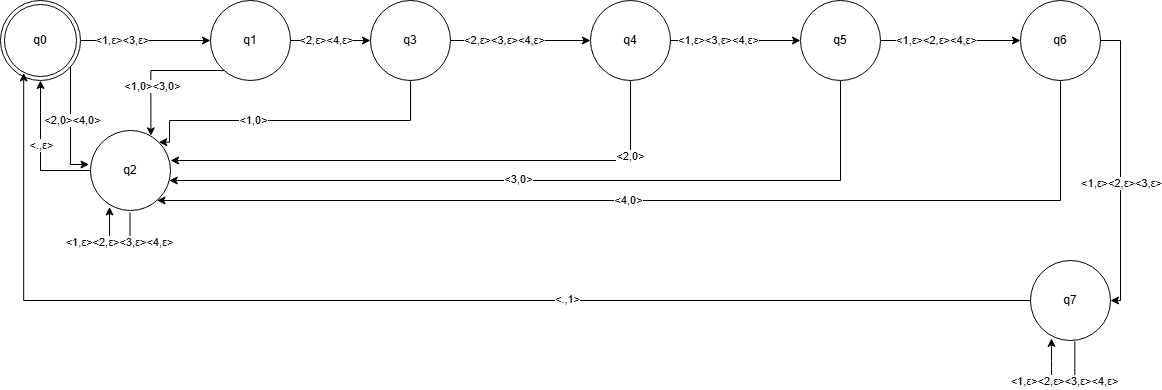

The diagram above was exported from draw.io. Its source (the exported page's mxGraphModel, read from the mxfile embedded in the PNG):
<mxGraphModel dx="1678" dy="874" grid="1" gridSize="10" guides="1" tooltips="1" connect="1" arrows="1" fold="1" page="1" pageScale="1" pageWidth="850" pageHeight="1100" math="0" shadow="0">
  <root>
    <mxCell id="0" />
    <mxCell id="1" parent="0" />
    <mxCell id="yaTMqix3UDZyCFIReUWa-30" value="" style="edgeStyle=orthogonalEdgeStyle;rounded=0;orthogonalLoop=1;jettySize=auto;html=1;" edge="1" parent="1" source="yaTMqix3UDZyCFIReUWa-28" target="yaTMqix3UDZyCFIReUWa-29">
      <mxGeometry relative="1" as="geometry" />
    </mxCell>
    <mxCell id="yaTMqix3UDZyCFIReUWa-31" value="&amp;lt;1,ε&amp;gt;&amp;lt;3,ε&amp;gt;" style="edgeLabel;html=1;align=center;verticalAlign=middle;resizable=0;points=[];" vertex="1" connectable="0" parent="yaTMqix3UDZyCFIReUWa-30">
      <mxGeometry x="-0.3649" y="1" relative="1" as="geometry">
        <mxPoint as="offset" />
      </mxGeometry>
    </mxCell>
    <mxCell id="JvSTt32TYDhQ9o4bTnC2-2" value="" style="edgeStyle=orthogonalEdgeStyle;rounded=0;orthogonalLoop=1;jettySize=auto;html=1;entryX=-0.019;entryY=0.425;entryDx=0;entryDy=0;entryPerimeter=0;" edge="1" parent="1" source="yaTMqix3UDZyCFIReUWa-28" target="JvSTt32TYDhQ9o4bTnC2-1">
      <mxGeometry relative="1" as="geometry">
        <Array as="points">
          <mxPoint x="210" y="554" />
        </Array>
      </mxGeometry>
    </mxCell>
    <mxCell id="JvSTt32TYDhQ9o4bTnC2-3" value="&amp;lt;2,0&amp;gt;&amp;lt;4,0&amp;gt;" style="edgeLabel;html=1;align=center;verticalAlign=middle;resizable=0;points=[];" vertex="1" connectable="0" parent="JvSTt32TYDhQ9o4bTnC2-2">
      <mxGeometry x="-0.0847" y="1" relative="1" as="geometry">
        <mxPoint as="offset" />
      </mxGeometry>
    </mxCell>
    <mxCell id="yaTMqix3UDZyCFIReUWa-28" value="q0" style="ellipse;shape=doubleEllipse;whiteSpace=wrap;html=1;aspect=fixed;" vertex="1" parent="1">
      <mxGeometry x="140" y="390" width="80" height="80" as="geometry" />
    </mxCell>
    <mxCell id="bqq4pobvyFyUTtmEl6T7-3" value="" style="edgeStyle=orthogonalEdgeStyle;rounded=0;orthogonalLoop=1;jettySize=auto;html=1;" edge="1" parent="1" source="yaTMqix3UDZyCFIReUWa-29" target="bqq4pobvyFyUTtmEl6T7-2">
      <mxGeometry relative="1" as="geometry" />
    </mxCell>
    <mxCell id="bqq4pobvyFyUTtmEl6T7-4" value="&amp;lt;2,ε&amp;gt;&amp;lt;4,ε&amp;gt;" style="edgeLabel;html=1;align=center;verticalAlign=middle;resizable=0;points=[];" vertex="1" connectable="0" parent="bqq4pobvyFyUTtmEl6T7-3">
      <mxGeometry x="-0.1181" y="1" relative="1" as="geometry">
        <mxPoint as="offset" />
      </mxGeometry>
    </mxCell>
    <mxCell id="yaTMqix3UDZyCFIReUWa-29" value="q1" style="ellipse;whiteSpace=wrap;html=1;" vertex="1" parent="1">
      <mxGeometry x="350" y="390" width="80" height="80" as="geometry" />
    </mxCell>
    <mxCell id="JvSTt32TYDhQ9o4bTnC2-4" style="edgeStyle=orthogonalEdgeStyle;rounded=0;orthogonalLoop=1;jettySize=auto;html=1;" edge="1" parent="1" source="JvSTt32TYDhQ9o4bTnC2-1" target="yaTMqix3UDZyCFIReUWa-28">
      <mxGeometry relative="1" as="geometry" />
    </mxCell>
    <mxCell id="JvSTt32TYDhQ9o4bTnC2-5" value="&amp;lt;.,ε&amp;gt;" style="edgeLabel;html=1;align=center;verticalAlign=middle;resizable=0;points=[];" vertex="1" connectable="0" parent="JvSTt32TYDhQ9o4bTnC2-4">
      <mxGeometry x="0.0817" relative="1" as="geometry">
        <mxPoint as="offset" />
      </mxGeometry>
    </mxCell>
    <mxCell id="JvSTt32TYDhQ9o4bTnC2-1" value="q2" style="ellipse;whiteSpace=wrap;html=1;" vertex="1" parent="1">
      <mxGeometry x="230" y="520" width="80" height="80" as="geometry" />
    </mxCell>
    <mxCell id="JvSTt32TYDhQ9o4bTnC2-6" style="edgeStyle=orthogonalEdgeStyle;rounded=0;orthogonalLoop=1;jettySize=auto;html=1;entryX=0.755;entryY=0.067;entryDx=0;entryDy=0;entryPerimeter=0;" edge="1" parent="1" source="yaTMqix3UDZyCFIReUWa-29" target="JvSTt32TYDhQ9o4bTnC2-1">
      <mxGeometry relative="1" as="geometry">
        <Array as="points">
          <mxPoint x="290" y="460" />
        </Array>
      </mxGeometry>
    </mxCell>
    <mxCell id="JvSTt32TYDhQ9o4bTnC2-7" value="&amp;lt;1,0&amp;gt;&amp;lt;3,0&amp;gt;" style="edgeLabel;html=1;align=center;verticalAlign=middle;resizable=0;points=[];" vertex="1" connectable="0" parent="JvSTt32TYDhQ9o4bTnC2-6">
      <mxGeometry x="0.2745" y="1" relative="1" as="geometry">
        <mxPoint as="offset" />
      </mxGeometry>
    </mxCell>
    <mxCell id="JvSTt32TYDhQ9o4bTnC2-8" style="edgeStyle=orthogonalEdgeStyle;rounded=0;orthogonalLoop=1;jettySize=auto;html=1;entryX=0.238;entryY=0.956;entryDx=0;entryDy=0;entryPerimeter=0;exitX=0.494;exitY=1.026;exitDx=0;exitDy=0;exitPerimeter=0;" edge="1" parent="1" source="JvSTt32TYDhQ9o4bTnC2-1" target="JvSTt32TYDhQ9o4bTnC2-1">
      <mxGeometry relative="1" as="geometry">
        <Array as="points">
          <mxPoint x="270" y="630" />
          <mxPoint x="249" y="630" />
        </Array>
      </mxGeometry>
    </mxCell>
    <mxCell id="bqq4pobvyFyUTtmEl6T7-1" value="&amp;lt;1,ε&amp;gt;&amp;lt;2,ε&amp;gt;&amp;lt;3,ε&amp;gt;&amp;lt;4,ε&amp;gt;" style="edgeLabel;html=1;align=center;verticalAlign=middle;resizable=0;points=[];" vertex="1" connectable="0" parent="JvSTt32TYDhQ9o4bTnC2-8">
      <mxGeometry x="-0.0419" y="1" relative="1" as="geometry">
        <mxPoint as="offset" />
      </mxGeometry>
    </mxCell>
    <mxCell id="bqq4pobvyFyUTtmEl6T7-8" value="" style="edgeStyle=orthogonalEdgeStyle;rounded=0;orthogonalLoop=1;jettySize=auto;html=1;" edge="1" parent="1" source="bqq4pobvyFyUTtmEl6T7-2" target="bqq4pobvyFyUTtmEl6T7-7">
      <mxGeometry relative="1" as="geometry" />
    </mxCell>
    <mxCell id="bqq4pobvyFyUTtmEl6T7-9" value="&amp;lt;2,ε&amp;gt;&amp;lt;3,ε&amp;gt;&amp;lt;4,ε&amp;gt;" style="edgeLabel;html=1;align=center;verticalAlign=middle;resizable=0;points=[];" vertex="1" connectable="0" parent="bqq4pobvyFyUTtmEl6T7-8">
      <mxGeometry x="-0.25" y="1" relative="1" as="geometry">
        <mxPoint as="offset" />
      </mxGeometry>
    </mxCell>
    <mxCell id="bqq4pobvyFyUTtmEl6T7-2" value="q3" style="ellipse;whiteSpace=wrap;html=1;" vertex="1" parent="1">
      <mxGeometry x="510" y="390" width="80" height="80" as="geometry" />
    </mxCell>
    <mxCell id="bqq4pobvyFyUTtmEl6T7-5" style="edgeStyle=orthogonalEdgeStyle;rounded=0;orthogonalLoop=1;jettySize=auto;html=1;entryX=1;entryY=0;entryDx=0;entryDy=0;" edge="1" parent="1" source="bqq4pobvyFyUTtmEl6T7-2" target="JvSTt32TYDhQ9o4bTnC2-1">
      <mxGeometry relative="1" as="geometry">
        <Array as="points">
          <mxPoint x="550" y="510" />
          <mxPoint x="309" y="510" />
          <mxPoint x="309" y="532" />
        </Array>
      </mxGeometry>
    </mxCell>
    <mxCell id="bqq4pobvyFyUTtmEl6T7-6" value="&amp;lt;1,0&amp;gt;" style="edgeLabel;html=1;align=center;verticalAlign=middle;resizable=0;points=[];" vertex="1" connectable="0" parent="bqq4pobvyFyUTtmEl6T7-5">
      <mxGeometry x="0.2611" y="-1" relative="1" as="geometry">
        <mxPoint as="offset" />
      </mxGeometry>
    </mxCell>
    <mxCell id="bqq4pobvyFyUTtmEl6T7-10" style="edgeStyle=orthogonalEdgeStyle;rounded=0;orthogonalLoop=1;jettySize=auto;html=1;" edge="1" parent="1" source="bqq4pobvyFyUTtmEl6T7-7">
      <mxGeometry relative="1" as="geometry">
        <mxPoint x="310" y="550" as="targetPoint" />
        <Array as="points">
          <mxPoint x="770" y="550" />
          <mxPoint x="310" y="550" />
        </Array>
      </mxGeometry>
    </mxCell>
    <mxCell id="bqq4pobvyFyUTtmEl6T7-11" value="&amp;lt;2,0&amp;gt;" style="edgeLabel;html=1;align=center;verticalAlign=middle;resizable=0;points=[];" vertex="1" connectable="0" parent="bqq4pobvyFyUTtmEl6T7-10">
      <mxGeometry x="-0.7195" y="-1" relative="1" as="geometry">
        <mxPoint as="offset" />
      </mxGeometry>
    </mxCell>
    <mxCell id="bqq4pobvyFyUTtmEl6T7-13" value="" style="edgeStyle=orthogonalEdgeStyle;rounded=0;orthogonalLoop=1;jettySize=auto;html=1;" edge="1" parent="1" source="bqq4pobvyFyUTtmEl6T7-7" target="bqq4pobvyFyUTtmEl6T7-12">
      <mxGeometry relative="1" as="geometry" />
    </mxCell>
    <mxCell id="bqq4pobvyFyUTtmEl6T7-16" value="&amp;lt;1,ε&amp;gt;&amp;lt;3,ε&amp;gt;&amp;lt;4,ε&amp;gt;" style="edgeLabel;html=1;align=center;verticalAlign=middle;resizable=0;points=[];" vertex="1" connectable="0" parent="bqq4pobvyFyUTtmEl6T7-13">
      <mxGeometry x="-0.2733" y="1" relative="1" as="geometry">
        <mxPoint as="offset" />
      </mxGeometry>
    </mxCell>
    <mxCell id="bqq4pobvyFyUTtmEl6T7-7" value="q4" style="ellipse;whiteSpace=wrap;html=1;" vertex="1" parent="1">
      <mxGeometry x="730" y="390" width="80" height="80" as="geometry" />
    </mxCell>
    <mxCell id="bqq4pobvyFyUTtmEl6T7-14" style="edgeStyle=orthogonalEdgeStyle;rounded=0;orthogonalLoop=1;jettySize=auto;html=1;" edge="1" parent="1" source="bqq4pobvyFyUTtmEl6T7-12" target="JvSTt32TYDhQ9o4bTnC2-1">
      <mxGeometry relative="1" as="geometry">
        <Array as="points">
          <mxPoint x="980" y="570" />
        </Array>
      </mxGeometry>
    </mxCell>
    <mxCell id="bqq4pobvyFyUTtmEl6T7-15" value="&amp;lt;3,0&amp;gt;" style="edgeLabel;html=1;align=center;verticalAlign=middle;resizable=0;points=[];" vertex="1" connectable="0" parent="bqq4pobvyFyUTtmEl6T7-14">
      <mxGeometry x="0.0944" y="-2" relative="1" as="geometry">
        <mxPoint as="offset" />
      </mxGeometry>
    </mxCell>
    <mxCell id="bqq4pobvyFyUTtmEl6T7-18" value="" style="edgeStyle=orthogonalEdgeStyle;rounded=0;orthogonalLoop=1;jettySize=auto;html=1;" edge="1" parent="1" source="bqq4pobvyFyUTtmEl6T7-12" target="bqq4pobvyFyUTtmEl6T7-17">
      <mxGeometry relative="1" as="geometry" />
    </mxCell>
    <mxCell id="bqq4pobvyFyUTtmEl6T7-19" value="&amp;lt;1,ε&amp;gt;&amp;lt;2,ε&amp;gt;&amp;lt;4,ε&amp;gt;" style="edgeLabel;html=1;align=center;verticalAlign=middle;resizable=0;points=[];" vertex="1" connectable="0" parent="bqq4pobvyFyUTtmEl6T7-18">
      <mxGeometry x="-0.2129" y="1" relative="1" as="geometry">
        <mxPoint as="offset" />
      </mxGeometry>
    </mxCell>
    <mxCell id="bqq4pobvyFyUTtmEl6T7-12" value="q5" style="ellipse;whiteSpace=wrap;html=1;" vertex="1" parent="1">
      <mxGeometry x="940" y="390" width="80" height="80" as="geometry" />
    </mxCell>
    <mxCell id="bqq4pobvyFyUTtmEl6T7-20" style="edgeStyle=orthogonalEdgeStyle;rounded=0;orthogonalLoop=1;jettySize=auto;html=1;" edge="1" parent="1" source="bqq4pobvyFyUTtmEl6T7-17" target="JvSTt32TYDhQ9o4bTnC2-1">
      <mxGeometry relative="1" as="geometry">
        <Array as="points">
          <mxPoint x="1200" y="590" />
        </Array>
      </mxGeometry>
    </mxCell>
    <mxCell id="bqq4pobvyFyUTtmEl6T7-21" value="&amp;lt;4,0&amp;gt;" style="edgeLabel;html=1;align=center;verticalAlign=middle;resizable=0;points=[];" vertex="1" connectable="0" parent="bqq4pobvyFyUTtmEl6T7-20">
      <mxGeometry x="0.0806" y="-2" relative="1" as="geometry">
        <mxPoint y="1" as="offset" />
      </mxGeometry>
    </mxCell>
    <mxCell id="bqq4pobvyFyUTtmEl6T7-23" value="" style="edgeStyle=orthogonalEdgeStyle;rounded=0;orthogonalLoop=1;jettySize=auto;html=1;entryX=1;entryY=0.5;entryDx=0;entryDy=0;" edge="1" parent="1" source="bqq4pobvyFyUTtmEl6T7-17" target="bqq4pobvyFyUTtmEl6T7-22">
      <mxGeometry relative="1" as="geometry">
        <Array as="points">
          <mxPoint x="1260" y="430" />
          <mxPoint x="1260" y="690" />
        </Array>
      </mxGeometry>
    </mxCell>
    <mxCell id="bqq4pobvyFyUTtmEl6T7-24" value="&amp;lt;1,ε&amp;gt;&amp;lt;2,ε&amp;gt;&amp;lt;3,ε&amp;gt;" style="edgeLabel;html=1;align=center;verticalAlign=middle;resizable=0;points=[];" vertex="1" connectable="0" parent="bqq4pobvyFyUTtmEl6T7-23">
      <mxGeometry x="0.1208" relative="1" as="geometry">
        <mxPoint as="offset" />
      </mxGeometry>
    </mxCell>
    <mxCell id="bqq4pobvyFyUTtmEl6T7-17" value="q6" style="ellipse;whiteSpace=wrap;html=1;" vertex="1" parent="1">
      <mxGeometry x="1160" y="390" width="80" height="80" as="geometry" />
    </mxCell>
    <mxCell id="bqq4pobvyFyUTtmEl6T7-22" value="q7" style="ellipse;whiteSpace=wrap;html=1;" vertex="1" parent="1">
      <mxGeometry x="1170" y="650" width="80" height="80" as="geometry" />
    </mxCell>
    <mxCell id="bqq4pobvyFyUTtmEl6T7-25" style="edgeStyle=orthogonalEdgeStyle;rounded=0;orthogonalLoop=1;jettySize=auto;html=1;entryX=0.262;entryY=0.974;entryDx=0;entryDy=0;entryPerimeter=0;exitX=0.554;exitY=1.01;exitDx=0;exitDy=0;exitPerimeter=0;" edge="1" parent="1" source="bqq4pobvyFyUTtmEl6T7-22" target="bqq4pobvyFyUTtmEl6T7-22">
      <mxGeometry relative="1" as="geometry">
        <Array as="points">
          <mxPoint x="1214" y="770" />
          <mxPoint x="1191" y="770" />
          <mxPoint x="1191" y="750" />
        </Array>
      </mxGeometry>
    </mxCell>
    <mxCell id="bqq4pobvyFyUTtmEl6T7-26" value="&amp;lt;1,ε&amp;gt;&amp;lt;2,ε&amp;gt;&amp;lt;3,ε&amp;gt;&amp;lt;4,ε&amp;gt;" style="edgeLabel;html=1;align=center;verticalAlign=middle;resizable=0;points=[];" vertex="1" connectable="0" parent="bqq4pobvyFyUTtmEl6T7-25">
      <mxGeometry x="-0.0239" relative="1" as="geometry">
        <mxPoint as="offset" />
      </mxGeometry>
    </mxCell>
    <mxCell id="bqq4pobvyFyUTtmEl6T7-28" style="edgeStyle=orthogonalEdgeStyle;rounded=0;orthogonalLoop=1;jettySize=auto;html=1;entryX=0.29;entryY=0.906;entryDx=0;entryDy=0;entryPerimeter=0;" edge="1" parent="1" source="bqq4pobvyFyUTtmEl6T7-22" target="yaTMqix3UDZyCFIReUWa-28">
      <mxGeometry relative="1" as="geometry" />
    </mxCell>
    <mxCell id="bqq4pobvyFyUTtmEl6T7-29" value="&amp;lt;.,1&amp;gt;" style="edgeLabel;html=1;align=center;verticalAlign=middle;resizable=0;points=[];" vertex="1" connectable="0" parent="bqq4pobvyFyUTtmEl6T7-28">
      <mxGeometry x="-0.2493" y="-2" relative="1" as="geometry">
        <mxPoint as="offset" />
      </mxGeometry>
    </mxCell>
  </root>
</mxGraphModel>